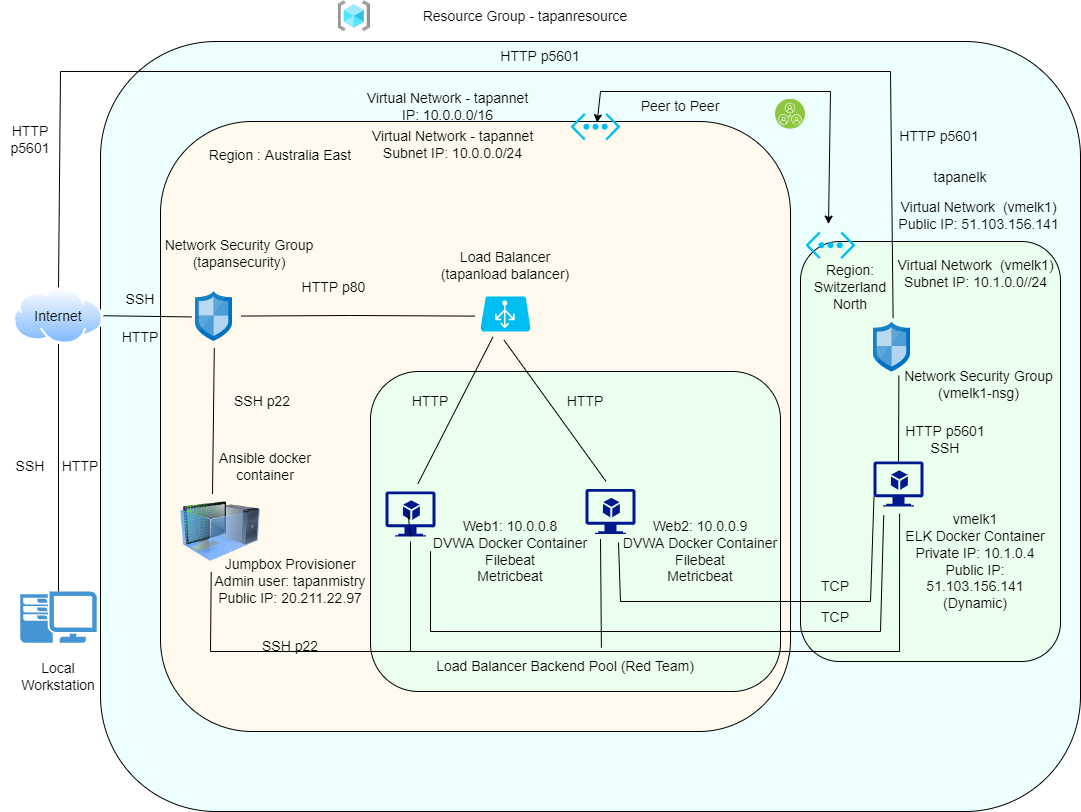

The diagram above was exported from draw.io. Its source (the exported page's mxGraphModel, read from the mxfile embedded in the PNG):
<mxGraphModel dx="1278" dy="579" grid="1" gridSize="10" guides="1" tooltips="1" connect="1" arrows="1" fold="1" page="1" pageScale="1" pageWidth="1100" pageHeight="850" math="0" shadow="0">
  <root>
    <mxCell id="0" />
    <mxCell id="1" parent="0" />
    <mxCell id="Tz4-9hnJaRT53fKChfgb-38" value="" style="rounded=1;whiteSpace=wrap;html=1;fillColor=#EDFEFF;" parent="1" vertex="1">
      <mxGeometry x="110" y="50" width="980" height="770" as="geometry" />
    </mxCell>
    <mxCell id="Tz4-9hnJaRT53fKChfgb-41" value="" style="rounded=1;whiteSpace=wrap;html=1;fillColor=#EBFFEE;" parent="1" vertex="1">
      <mxGeometry x="810" y="250" width="260" height="420" as="geometry" />
    </mxCell>
    <mxCell id="Tz4-9hnJaRT53fKChfgb-39" value="" style="rounded=1;whiteSpace=wrap;html=1;fillColor=#FFFAED;" parent="1" vertex="1">
      <mxGeometry x="170" y="130" width="630" height="610" as="geometry" />
    </mxCell>
    <mxCell id="Tz4-9hnJaRT53fKChfgb-40" value="" style="rounded=1;whiteSpace=wrap;html=1;fillColor=#EBFFEE;" parent="1" vertex="1">
      <mxGeometry x="380" y="380" width="410" height="320" as="geometry" />
    </mxCell>
    <mxCell id="SrSGuCyty1D_cZbsDstu-1" value="" style="pointerEvents=1;shadow=0;dashed=0;html=1;strokeColor=none;fillColor=#4495D1;labelPosition=center;verticalLabelPosition=bottom;verticalAlign=top;align=center;outlineConnect=0;shape=mxgraph.veeam.2d.workstation;" parent="1" vertex="1">
      <mxGeometry x="29.8" y="600" width="76.4" height="51.2" as="geometry" />
    </mxCell>
    <mxCell id="SrSGuCyty1D_cZbsDstu-2" value="" style="aspect=fixed;perimeter=ellipsePerimeter;html=1;align=center;shadow=0;dashed=0;spacingTop=3;image;image=img/lib/active_directory/internet_cloud.svg;" parent="1" vertex="1">
      <mxGeometry x="23" y="295.9" width="90" height="56.7" as="geometry" />
    </mxCell>
    <mxCell id="SrSGuCyty1D_cZbsDstu-3" value="" style="sketch=0;aspect=fixed;html=1;points=[];align=center;image;fontSize=12;image=img/lib/mscae/Network_Security_Groups_Classic.svg;" parent="1" vertex="1">
      <mxGeometry x="205" y="300" width="37" height="50" as="geometry" />
    </mxCell>
    <mxCell id="SrSGuCyty1D_cZbsDstu-4" value="" style="image;html=1;image=img/lib/clip_art/computers/Virtual_Machine_128x128.png" parent="1" vertex="1">
      <mxGeometry x="190" y="500" width="80" height="80" as="geometry" />
    </mxCell>
    <mxCell id="SrSGuCyty1D_cZbsDstu-5" value="" style="verticalLabelPosition=bottom;html=1;verticalAlign=top;align=center;strokeColor=none;fillColor=#00BEF2;shape=mxgraph.azure.azure_load_balancer;" parent="1" vertex="1">
      <mxGeometry x="490" y="305" width="50" height="35" as="geometry" />
    </mxCell>
    <mxCell id="SrSGuCyty1D_cZbsDstu-6" value="" style="sketch=0;aspect=fixed;pointerEvents=1;shadow=0;dashed=0;html=1;strokeColor=none;labelPosition=center;verticalLabelPosition=bottom;verticalAlign=top;align=center;fillColor=#00188D;shape=mxgraph.azure.virtual_machine_feature" parent="1" vertex="1">
      <mxGeometry x="395" y="500" width="50" height="45" as="geometry" />
    </mxCell>
    <mxCell id="SrSGuCyty1D_cZbsDstu-7" value="" style="sketch=0;aspect=fixed;pointerEvents=1;shadow=0;dashed=0;html=1;strokeColor=none;labelPosition=center;verticalLabelPosition=bottom;verticalAlign=top;align=center;fillColor=#00188D;shape=mxgraph.azure.virtual_machine_feature" parent="1" vertex="1">
      <mxGeometry x="883" y="470" width="50" height="45" as="geometry" />
    </mxCell>
    <mxCell id="SrSGuCyty1D_cZbsDstu-8" value="" style="sketch=0;aspect=fixed;html=1;points=[];align=center;image;fontSize=12;image=img/lib/mscae/Network_Security_Groups_Classic.svg;" parent="1" vertex="1">
      <mxGeometry x="883" y="330.6" width="37" height="50" as="geometry" />
    </mxCell>
    <mxCell id="SrSGuCyty1D_cZbsDstu-9" value="" style="sketch=0;aspect=fixed;pointerEvents=1;shadow=0;dashed=0;html=1;strokeColor=none;labelPosition=center;verticalLabelPosition=bottom;verticalAlign=top;align=center;fillColor=#00188D;shape=mxgraph.azure.virtual_machine_feature" parent="1" vertex="1">
      <mxGeometry x="595" y="497.5" width="50" height="45" as="geometry" />
    </mxCell>
    <mxCell id="SrSGuCyty1D_cZbsDstu-10" value="" style="endArrow=none;html=1;rounded=0;entryX=0.5;entryY=1;entryDx=0;entryDy=0;" parent="1" source="SrSGuCyty1D_cZbsDstu-1" target="SrSGuCyty1D_cZbsDstu-2" edge="1">
      <mxGeometry width="50" height="50" relative="1" as="geometry">
        <mxPoint x="400" y="320" as="sourcePoint" />
        <mxPoint x="450" y="270" as="targetPoint" />
      </mxGeometry>
    </mxCell>
    <mxCell id="SrSGuCyty1D_cZbsDstu-11" value="" style="verticalLabelPosition=bottom;html=1;verticalAlign=top;align=center;strokeColor=none;fillColor=#00BEF2;shape=mxgraph.azure.virtual_network;pointerEvents=1;" parent="1" vertex="1">
      <mxGeometry x="580" y="121.5" width="50" height="27.500000000000004" as="geometry" />
    </mxCell>
    <mxCell id="SrSGuCyty1D_cZbsDstu-12" value="" style="verticalLabelPosition=bottom;html=1;verticalAlign=top;align=center;strokeColor=none;fillColor=#00BEF2;shape=mxgraph.azure.virtual_network;pointerEvents=1;" parent="1" vertex="1">
      <mxGeometry x="815" y="240" width="50" height="27.500000000000004" as="geometry" />
    </mxCell>
    <mxCell id="SrSGuCyty1D_cZbsDstu-13" value="" style="endArrow=none;html=1;rounded=0;exitX=0.5;exitY=0;exitDx=0;exitDy=0;entryX=0.53;entryY=-0.08;entryDx=0;entryDy=0;entryPerimeter=0;" parent="1" source="SrSGuCyty1D_cZbsDstu-2" target="SrSGuCyty1D_cZbsDstu-8" edge="1">
      <mxGeometry width="50" height="50" relative="1" as="geometry">
        <mxPoint x="400" y="320" as="sourcePoint" />
        <mxPoint x="690" y="180" as="targetPoint" />
        <Array as="points">
          <mxPoint x="70" y="80" />
          <mxPoint x="900" y="80" />
        </Array>
      </mxGeometry>
    </mxCell>
    <mxCell id="SrSGuCyty1D_cZbsDstu-14" value="" style="endArrow=none;html=1;rounded=0;entryX=0.686;entryY=1.069;entryDx=0;entryDy=0;entryPerimeter=0;exitX=0.5;exitY=0;exitDx=0;exitDy=0;exitPerimeter=0;" parent="1" source="SrSGuCyty1D_cZbsDstu-7" target="SrSGuCyty1D_cZbsDstu-8" edge="1">
      <mxGeometry width="50" height="50" relative="1" as="geometry">
        <mxPoint x="918" y="369" as="sourcePoint" />
        <mxPoint x="918" y="229" as="targetPoint" />
        <Array as="points" />
      </mxGeometry>
    </mxCell>
    <mxCell id="SrSGuCyty1D_cZbsDstu-15" value="" style="endArrow=none;html=1;rounded=0;entryX=0.5;entryY=1;entryDx=0;entryDy=0;entryPerimeter=0;exitX=0.37;exitY=-0.033;exitDx=0;exitDy=0;exitPerimeter=0;" parent="1" target="SrSGuCyty1D_cZbsDstu-6" edge="1">
      <mxGeometry width="50" height="50" relative="1" as="geometry">
        <mxPoint x="417.20000000000005" y="519.01" as="sourcePoint" />
        <mxPoint x="450" y="270" as="targetPoint" />
      </mxGeometry>
    </mxCell>
    <mxCell id="SrSGuCyty1D_cZbsDstu-17" value="" style="endArrow=none;html=1;rounded=0;entryX=0.522;entryY=1.16;entryDx=0;entryDy=0;entryPerimeter=0;exitX=0.384;exitY=1.009;exitDx=0;exitDy=0;exitPerimeter=0;" parent="1" source="SrSGuCyty1D_cZbsDstu-4" target="SrSGuCyty1D_cZbsDstu-7" edge="1">
      <mxGeometry width="50" height="50" relative="1" as="geometry">
        <mxPoint x="200" y="430" as="sourcePoint" />
        <mxPoint x="930" y="420" as="targetPoint" />
        <Array as="points">
          <mxPoint x="220" y="660" />
          <mxPoint x="909" y="660" />
        </Array>
      </mxGeometry>
    </mxCell>
    <mxCell id="SrSGuCyty1D_cZbsDstu-19" value="" style="endArrow=none;html=1;rounded=0;exitX=1;exitY=0.5;exitDx=0;exitDy=0;entryX=-0.097;entryY=0.509;entryDx=0;entryDy=0;entryPerimeter=0;" parent="1" source="SrSGuCyty1D_cZbsDstu-2" target="SrSGuCyty1D_cZbsDstu-3" edge="1">
      <mxGeometry width="50" height="50" relative="1" as="geometry">
        <mxPoint x="400" y="320" as="sourcePoint" />
        <mxPoint x="450" y="270" as="targetPoint" />
      </mxGeometry>
    </mxCell>
    <mxCell id="SrSGuCyty1D_cZbsDstu-20" value="" style="endArrow=none;html=1;rounded=0;entryX=-0.112;entryY=0.56;entryDx=0;entryDy=0;exitX=1.232;exitY=0.491;exitDx=0;exitDy=0;exitPerimeter=0;entryPerimeter=0;" parent="1" source="SrSGuCyty1D_cZbsDstu-3" target="SrSGuCyty1D_cZbsDstu-5" edge="1">
      <mxGeometry width="50" height="50" relative="1" as="geometry">
        <mxPoint x="270" y="250" as="sourcePoint" />
        <mxPoint x="470" y="208" as="targetPoint" />
        <Array as="points">
          <mxPoint x="360" y="324" />
        </Array>
      </mxGeometry>
    </mxCell>
    <mxCell id="SrSGuCyty1D_cZbsDstu-21" value="" style="endArrow=none;html=1;rounded=0;entryX=0.248;entryY=1.157;entryDx=0;entryDy=0;entryPerimeter=0;exitX=0.648;exitY=-0.173;exitDx=0;exitDy=0;exitPerimeter=0;" parent="1" source="SrSGuCyty1D_cZbsDstu-6" target="SrSGuCyty1D_cZbsDstu-5" edge="1">
      <mxGeometry width="50" height="50" relative="1" as="geometry">
        <mxPoint x="400" y="320" as="sourcePoint" />
        <mxPoint x="450" y="270" as="targetPoint" />
      </mxGeometry>
    </mxCell>
    <mxCell id="SrSGuCyty1D_cZbsDstu-22" value="" style="endArrow=none;html=1;rounded=0;entryX=0.472;entryY=1.249;entryDx=0;entryDy=0;entryPerimeter=0;exitX=0.408;exitY=-0.173;exitDx=0;exitDy=0;exitPerimeter=0;" parent="1" source="SrSGuCyty1D_cZbsDstu-9" target="SrSGuCyty1D_cZbsDstu-5" edge="1">
      <mxGeometry width="50" height="50" relative="1" as="geometry">
        <mxPoint x="400" y="320" as="sourcePoint" />
        <mxPoint x="450" y="270" as="targetPoint" />
      </mxGeometry>
    </mxCell>
    <mxCell id="SrSGuCyty1D_cZbsDstu-26" value="" style="endArrow=none;html=1;rounded=0;entryX=0.01;entryY=0.78;entryDx=0;entryDy=0;entryPerimeter=0;exitX=0.66;exitY=1.187;exitDx=0;exitDy=0;exitPerimeter=0;" parent="1" source="SrSGuCyty1D_cZbsDstu-9" target="SrSGuCyty1D_cZbsDstu-7" edge="1">
      <mxGeometry width="50" height="50" relative="1" as="geometry">
        <mxPoint x="630" y="480" as="sourcePoint" />
        <mxPoint x="850" y="480" as="targetPoint" />
        <Array as="points">
          <mxPoint x="630" y="610" />
          <mxPoint x="880" y="610" />
        </Array>
      </mxGeometry>
    </mxCell>
    <mxCell id="SrSGuCyty1D_cZbsDstu-27" value="" style="endArrow=none;html=1;rounded=0;entryX=0.204;entryY=1.196;entryDx=0;entryDy=0;entryPerimeter=0;" parent="1" target="SrSGuCyty1D_cZbsDstu-7" edge="1">
      <mxGeometry width="50" height="50" relative="1" as="geometry">
        <mxPoint x="440" y="620" as="sourcePoint" />
        <mxPoint x="860" y="540" as="targetPoint" />
        <Array as="points">
          <mxPoint x="440" y="560" />
          <mxPoint x="440" y="640" />
          <mxPoint x="890" y="640" />
        </Array>
      </mxGeometry>
    </mxCell>
    <mxCell id="SrSGuCyty1D_cZbsDstu-30" value="Local Workstation" style="text;html=1;strokeColor=none;fillColor=none;align=center;verticalAlign=middle;whiteSpace=wrap;rounded=0;" parent="1" vertex="1">
      <mxGeometry x="37.999999999999986" y="670" width="60" height="30" as="geometry" />
    </mxCell>
    <mxCell id="SrSGuCyty1D_cZbsDstu-31" value="SSH" style="text;html=1;strokeColor=none;fillColor=none;align=center;verticalAlign=middle;whiteSpace=wrap;rounded=0;" parent="1" vertex="1">
      <mxGeometry x="9.999999999999986" y="460" width="60" height="30" as="geometry" />
    </mxCell>
    <mxCell id="SrSGuCyty1D_cZbsDstu-32" value="Network Security Group&lt;br&gt;(tapansecurity)" style="text;html=1;strokeColor=none;fillColor=none;align=center;verticalAlign=middle;whiteSpace=wrap;rounded=0;" parent="1" vertex="1">
      <mxGeometry x="168.5" y="246.75" width="160" height="30" as="geometry" />
    </mxCell>
    <mxCell id="SrSGuCyty1D_cZbsDstu-35" value="HTTP p80" style="text;html=1;strokeColor=none;fillColor=none;align=center;verticalAlign=middle;whiteSpace=wrap;rounded=0;" parent="1" vertex="1">
      <mxGeometry x="300.5" y="280.75" width="84.5" height="30" as="geometry" />
    </mxCell>
    <mxCell id="SrSGuCyty1D_cZbsDstu-37" value="Load Balancer (tapanload balancer)" style="text;html=1;strokeColor=none;fillColor=none;align=center;verticalAlign=middle;whiteSpace=wrap;rounded=0;" parent="1" vertex="1">
      <mxGeometry x="435" y="259" width="160" height="30" as="geometry" />
    </mxCell>
    <mxCell id="SrSGuCyty1D_cZbsDstu-38" value="Peer to Peer" style="text;html=1;strokeColor=none;fillColor=none;align=center;verticalAlign=middle;whiteSpace=wrap;rounded=0;" parent="1" vertex="1">
      <mxGeometry x="645" y="100" width="90" height="30" as="geometry" />
    </mxCell>
    <mxCell id="SrSGuCyty1D_cZbsDstu-39" value="HTTP p5601" style="text;html=1;strokeColor=none;fillColor=none;align=center;verticalAlign=middle;whiteSpace=wrap;rounded=0;" parent="1" vertex="1">
      <mxGeometry x="505" y="50" width="90" height="30" as="geometry" />
    </mxCell>
    <mxCell id="SrSGuCyty1D_cZbsDstu-40" value="Virtual Network&amp;nbsp; (vmelk1)&lt;br&gt;Public IP: 51.103.156.141" style="text;html=1;strokeColor=none;fillColor=none;align=center;verticalAlign=middle;whiteSpace=wrap;rounded=0;" parent="1" vertex="1">
      <mxGeometry x="907" y="200.75" width="163" height="46" as="geometry" />
    </mxCell>
    <mxCell id="SrSGuCyty1D_cZbsDstu-42" value="Region:&lt;br&gt;Switzerland North" style="text;html=1;strokeColor=none;fillColor=none;align=center;verticalAlign=middle;whiteSpace=wrap;rounded=0;" parent="1" vertex="1">
      <mxGeometry x="805" y="280.75" width="110" height="30" as="geometry" />
    </mxCell>
    <mxCell id="SrSGuCyty1D_cZbsDstu-43" value="tapanelk" style="text;html=1;strokeColor=none;fillColor=none;align=center;verticalAlign=middle;whiteSpace=wrap;rounded=0;" parent="1" vertex="1">
      <mxGeometry x="940" y="170.75000000000003" width="60" height="30" as="geometry" />
    </mxCell>
    <mxCell id="SrSGuCyty1D_cZbsDstu-44" value="SSH p22" style="text;html=1;strokeColor=none;fillColor=none;align=center;verticalAlign=middle;whiteSpace=wrap;rounded=0;" parent="1" vertex="1">
      <mxGeometry x="242" y="395" width="60" height="30" as="geometry" />
    </mxCell>
    <mxCell id="SrSGuCyty1D_cZbsDstu-45" value="HTTP" style="text;html=1;strokeColor=none;fillColor=none;align=center;verticalAlign=middle;whiteSpace=wrap;rounded=0;" parent="1" vertex="1">
      <mxGeometry x="410" y="395" width="60" height="30" as="geometry" />
    </mxCell>
    <mxCell id="SrSGuCyty1D_cZbsDstu-46" value="Ansible docker container" style="text;html=1;strokeColor=none;fillColor=none;align=center;verticalAlign=middle;whiteSpace=wrap;rounded=0;" parent="1" vertex="1">
      <mxGeometry x="205" y="460" width="140" height="30" as="geometry" />
    </mxCell>
    <mxCell id="SrSGuCyty1D_cZbsDstu-47" value="Region : Australia East" style="text;html=1;strokeColor=none;fillColor=none;align=center;verticalAlign=middle;whiteSpace=wrap;rounded=0;" parent="1" vertex="1">
      <mxGeometry x="215" y="149.00000000000003" width="150" height="30" as="geometry" />
    </mxCell>
    <mxCell id="SrSGuCyty1D_cZbsDstu-49" value="vmelk1&lt;br&gt;ELK Docker Container&lt;br&gt;Private IP: 10.1.0.4&lt;br&gt;Public IP: 51.103.156.141&lt;br&gt;(Dynamic)" style="text;html=1;strokeColor=none;fillColor=none;align=center;verticalAlign=middle;whiteSpace=wrap;rounded=0;" parent="1" vertex="1">
      <mxGeometry x="910" y="545" width="150" height="50" as="geometry" />
    </mxCell>
    <mxCell id="SrSGuCyty1D_cZbsDstu-50" value="Virtual Network - tapannet&lt;br&gt;IP: 10.0.0.0/16" style="text;html=1;strokeColor=none;fillColor=none;align=center;verticalAlign=middle;whiteSpace=wrap;rounded=0;" parent="1" vertex="1">
      <mxGeometry x="370" y="100" width="175" height="30" as="geometry" />
    </mxCell>
    <mxCell id="SrSGuCyty1D_cZbsDstu-52" value="" style="endArrow=none;html=1;rounded=0;fontFamily=Helvetica;fontSize=12;fontColor=default;exitX=0.4;exitY=0.033;exitDx=0;exitDy=0;exitPerimeter=0;entryX=0.508;entryY=1.133;entryDx=0;entryDy=0;entryPerimeter=0;" parent="1" source="SrSGuCyty1D_cZbsDstu-4" target="SrSGuCyty1D_cZbsDstu-3" edge="1">
      <mxGeometry width="50" height="50" relative="1" as="geometry">
        <mxPoint x="400" y="320" as="sourcePoint" />
        <mxPoint x="450" y="270" as="targetPoint" />
      </mxGeometry>
    </mxCell>
    <mxCell id="SrSGuCyty1D_cZbsDstu-53" value="HTTP&lt;br&gt;p5601" style="text;html=1;strokeColor=none;fillColor=none;align=center;verticalAlign=middle;whiteSpace=wrap;rounded=0;" parent="1" vertex="1">
      <mxGeometry x="10" y="132.75" width="60" height="30" as="geometry" />
    </mxCell>
    <mxCell id="SrSGuCyty1D_cZbsDstu-55" value="HTTP" style="text;html=1;strokeColor=none;fillColor=none;align=center;verticalAlign=middle;whiteSpace=wrap;rounded=0;" parent="1" vertex="1">
      <mxGeometry x="59.999999999999986" y="460" width="60" height="30" as="geometry" />
    </mxCell>
    <mxCell id="SrSGuCyty1D_cZbsDstu-56" value="Internet" style="text;html=1;strokeColor=none;fillColor=none;align=center;verticalAlign=middle;whiteSpace=wrap;rounded=0;" parent="1" vertex="1">
      <mxGeometry x="37.999999999999986" y="310" width="60" height="30" as="geometry" />
    </mxCell>
    <mxCell id="SrSGuCyty1D_cZbsDstu-57" value="SSH" style="text;html=1;strokeColor=none;fillColor=none;align=center;verticalAlign=middle;whiteSpace=wrap;rounded=0;" parent="1" vertex="1">
      <mxGeometry x="119.99999999999999" y="292.75" width="60" height="30" as="geometry" />
    </mxCell>
    <mxCell id="SrSGuCyty1D_cZbsDstu-58" value="HTTP" style="text;html=1;strokeColor=none;fillColor=none;align=center;verticalAlign=middle;whiteSpace=wrap;rounded=0;" parent="1" vertex="1">
      <mxGeometry x="119.99999999999999" y="330.6" width="60" height="30" as="geometry" />
    </mxCell>
    <mxCell id="SrSGuCyty1D_cZbsDstu-60" value="" style="aspect=fixed;perimeter=ellipsePerimeter;html=1;align=center;shadow=0;dashed=0;fontColor=#4277BB;labelBackgroundColor=#ffffff;fontSize=12;spacingTop=3;image;image=img/lib/ibm/infrastructure/peer_services.svg;rounded=0;fontFamily=Helvetica;fillColor=none;gradientColor=none;" parent="1" vertex="1">
      <mxGeometry x="785" y="107.75" width="30" height="30" as="geometry" />
    </mxCell>
    <mxCell id="Tz4-9hnJaRT53fKChfgb-4" value="HTTP p5601" style="text;html=1;strokeColor=none;fillColor=none;align=center;verticalAlign=middle;whiteSpace=wrap;rounded=0;" parent="1" vertex="1">
      <mxGeometry x="903.5" y="130" width="90" height="30" as="geometry" />
    </mxCell>
    <mxCell id="Tz4-9hnJaRT53fKChfgb-6" value="Virtual Network&amp;nbsp; (vmelk1)&lt;br&gt;Subnet IP: 10.1.0.0//24" style="text;html=1;strokeColor=none;fillColor=none;align=center;verticalAlign=middle;whiteSpace=wrap;rounded=0;" parent="1" vertex="1">
      <mxGeometry x="903.5" y="259" width="163" height="46" as="geometry" />
    </mxCell>
    <mxCell id="Tz4-9hnJaRT53fKChfgb-8" value="HTTP p5601&lt;br&gt;SSH" style="text;html=1;strokeColor=none;fillColor=none;align=center;verticalAlign=middle;whiteSpace=wrap;rounded=0;" parent="1" vertex="1">
      <mxGeometry x="910" y="433" width="90" height="30" as="geometry" />
    </mxCell>
    <mxCell id="Tz4-9hnJaRT53fKChfgb-10" value="TCP" style="text;html=1;strokeColor=none;fillColor=none;align=center;verticalAlign=middle;whiteSpace=wrap;rounded=0;" parent="1" vertex="1">
      <mxGeometry x="825" y="610.6" width="40" height="30" as="geometry" />
    </mxCell>
    <mxCell id="Tz4-9hnJaRT53fKChfgb-12" value="TCP" style="text;html=1;strokeColor=none;fillColor=none;align=center;verticalAlign=middle;whiteSpace=wrap;rounded=0;" parent="1" vertex="1">
      <mxGeometry x="815" y="580" width="60" height="30" as="geometry" />
    </mxCell>
    <mxCell id="Tz4-9hnJaRT53fKChfgb-15" value="Web1: 10.0.0.8&lt;br&gt;DVWA Docker Container&lt;br&gt;Filebeat&lt;br&gt;Metricbeat" style="text;html=1;strokeColor=none;fillColor=none;align=center;verticalAlign=middle;whiteSpace=wrap;rounded=0;" parent="1" vertex="1">
      <mxGeometry x="440" y="545" width="160" height="30" as="geometry" />
    </mxCell>
    <mxCell id="Tz4-9hnJaRT53fKChfgb-16" value="Resource Group - tapanresource" style="text;html=1;strokeColor=none;fillColor=none;align=center;verticalAlign=middle;whiteSpace=wrap;rounded=0;" parent="1" vertex="1">
      <mxGeometry x="430" y="10" width="210" height="30" as="geometry" />
    </mxCell>
    <mxCell id="Tz4-9hnJaRT53fKChfgb-17" value="HTTP" style="text;html=1;strokeColor=none;fillColor=none;align=center;verticalAlign=middle;whiteSpace=wrap;rounded=0;" parent="1" vertex="1">
      <mxGeometry x="565" y="395" width="60" height="30" as="geometry" />
    </mxCell>
    <mxCell id="Tz4-9hnJaRT53fKChfgb-18" value="SSH p22" style="text;html=1;strokeColor=none;fillColor=none;align=center;verticalAlign=middle;whiteSpace=wrap;rounded=0;" parent="1" vertex="1">
      <mxGeometry x="270" y="640" width="60" height="30" as="geometry" />
    </mxCell>
    <mxCell id="Tz4-9hnJaRT53fKChfgb-19" value="Jumpbox Provisioner&lt;br&gt;Admin user: tapanmistry&lt;br&gt;Public IP: 20.211.22.97" style="text;html=1;strokeColor=none;fillColor=none;align=center;verticalAlign=middle;whiteSpace=wrap;rounded=0;" parent="1" vertex="1">
      <mxGeometry x="215" y="575" width="170" height="30" as="geometry" />
    </mxCell>
    <mxCell id="Tz4-9hnJaRT53fKChfgb-23" value="Web2: 10.0.0.9&lt;br&gt;DVWA Docker Container&lt;br&gt;Filebeat&lt;br&gt;Metricbeat" style="text;html=1;strokeColor=none;fillColor=none;align=center;verticalAlign=middle;whiteSpace=wrap;rounded=0;" parent="1" vertex="1">
      <mxGeometry x="630" y="545" width="160" height="30" as="geometry" />
    </mxCell>
    <mxCell id="Tz4-9hnJaRT53fKChfgb-29" value="" style="endArrow=none;html=1;rounded=0;" parent="1" edge="1">
      <mxGeometry width="50" height="50" relative="1" as="geometry">
        <mxPoint x="420" y="660" as="sourcePoint" />
        <mxPoint x="420" y="550" as="targetPoint" />
        <Array as="points" />
      </mxGeometry>
    </mxCell>
    <mxCell id="Tz4-9hnJaRT53fKChfgb-32" value="" style="endArrow=none;html=1;rounded=0;entryX=0.3;entryY=1.111;entryDx=0;entryDy=0;entryPerimeter=0;exitX=0.633;exitY=-0.127;exitDx=0;exitDy=0;exitPerimeter=0;" parent="1" source="Tz4-9hnJaRT53fKChfgb-55" target="SrSGuCyty1D_cZbsDstu-9" edge="1">
      <mxGeometry width="50" height="50" relative="1" as="geometry">
        <mxPoint x="610" y="630" as="sourcePoint" />
        <mxPoint x="610" y="460" as="targetPoint" />
        <Array as="points" />
      </mxGeometry>
    </mxCell>
    <mxCell id="Tz4-9hnJaRT53fKChfgb-37" value="" style="aspect=fixed;html=1;points=[];align=center;image;fontSize=12;image=img/lib/azure2/general/Resource_Groups.svg;" parent="1" vertex="1">
      <mxGeometry x="347.5" y="9.41" width="32.5" height="30.59" as="geometry" />
    </mxCell>
    <mxCell id="Tz4-9hnJaRT53fKChfgb-44" value="Virtual Network - tapannet&lt;br&gt;Subnet IP: 10.0.0.0/24" style="text;html=1;strokeColor=none;fillColor=none;align=center;verticalAlign=middle;whiteSpace=wrap;rounded=0;" parent="1" vertex="1">
      <mxGeometry x="375" y="137.75" width="175" height="30" as="geometry" />
    </mxCell>
    <mxCell id="Tz4-9hnJaRT53fKChfgb-48" value="" style="endArrow=classic;startArrow=classic;html=1;rounded=0;exitX=0.46;exitY=-0.269;exitDx=0;exitDy=0;exitPerimeter=0;entryX=0.693;entryY=0.002;entryDx=0;entryDy=0;entryPerimeter=0;" parent="1" source="SrSGuCyty1D_cZbsDstu-12" target="Tz4-9hnJaRT53fKChfgb-39" edge="1">
      <mxGeometry width="50" height="50" relative="1" as="geometry">
        <mxPoint x="600" y="122.5" as="sourcePoint" />
        <mxPoint x="600" y="100" as="targetPoint" />
        <Array as="points">
          <mxPoint x="840" y="100" />
          <mxPoint x="610" y="100" />
        </Array>
      </mxGeometry>
    </mxCell>
    <mxCell id="Tz4-9hnJaRT53fKChfgb-52" value="Network Security Group&lt;br&gt;(vmelk1-nsg)" style="text;html=1;strokeColor=none;fillColor=none;align=center;verticalAlign=middle;whiteSpace=wrap;rounded=0;" parent="1" vertex="1">
      <mxGeometry x="907" y="370" width="163" height="46" as="geometry" />
    </mxCell>
    <mxCell id="Tz4-9hnJaRT53fKChfgb-55" value="Load Balancer Backend Pool (Red Team)" style="text;html=1;strokeColor=none;fillColor=none;align=center;verticalAlign=middle;whiteSpace=wrap;rounded=0;" parent="1" vertex="1">
      <mxGeometry x="440" y="660" width="270" height="30" as="geometry" />
    </mxCell>
  </root>
</mxGraphModel>